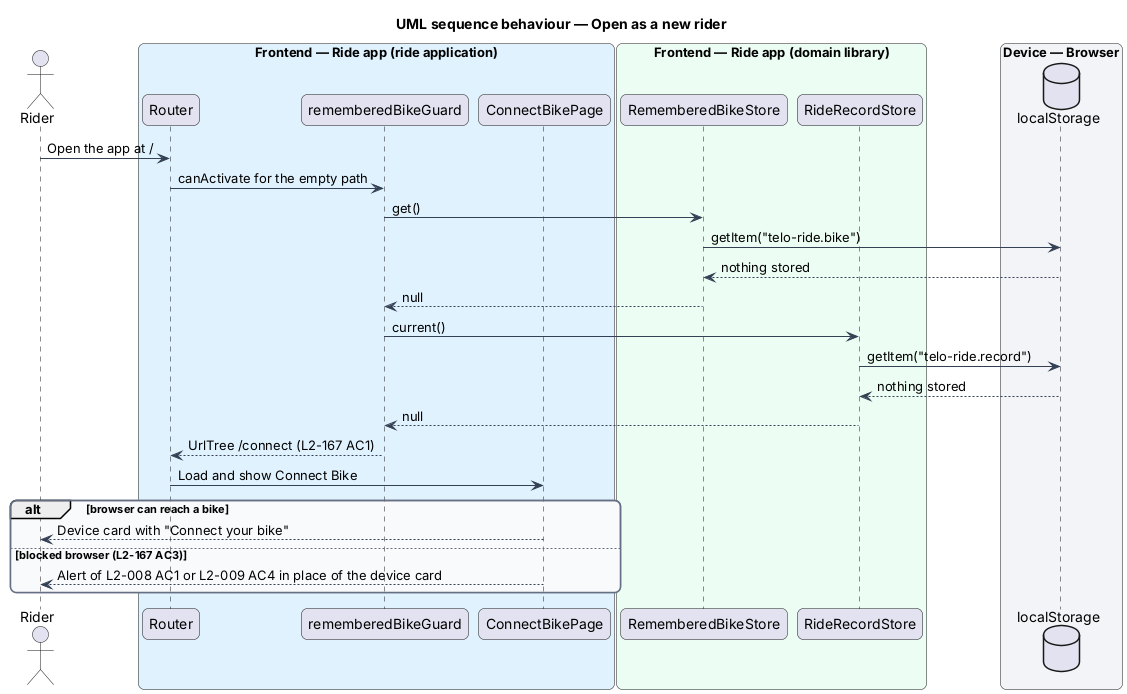

The diagram above was rendered by PlantUML. Its source (embedded in the PNG):
@startuml
title UML sequence behaviour — Open as a new rider
skinparam backgroundColor #FFFFFF
skinparam shadowing false
skinparam roundcorner 12
skinparam defaultFontName Arial
skinparam ArrowColor #344054
skinparam rectangle {
  BorderColor #344054
  FontColor #101828
}
skinparam package {
  BorderColor #667085
  FontColor #101828
  BackgroundColor #F9FAFB
}
actor "Rider" as rider
box "Frontend — Ride app (ride application)" #E0F2FE
  participant "Router" as router
  participant "rememberedBikeGuard" as guard
  participant "ConnectBikePage" as connect
end box
box "Frontend — Ride app (domain library)" #ECFDF3
  participant "RememberedBikeStore" as bikes
  participant "RideRecordStore" as record
end box
box "Device — Browser" #F2F4F7
  database "localStorage" as storage
end box
rider -> router : Open the app at /
router -> guard : canActivate for the empty path
guard -> bikes : get()
bikes -> storage : getItem("telo-ride.bike")
storage --> bikes : nothing stored
bikes --> guard : null
guard -> record : current()
record -> storage : getItem("telo-ride.record")
storage --> record : nothing stored
record --> guard : null
guard --> router : UrlTree /connect (L2-167 AC1)
router -> connect : Load and show Connect Bike
alt browser can reach a bike
  connect --> rider : Device card with "Connect your bike"
else blocked browser (L2-167 AC3)
  connect --> rider : Alert of L2-008 AC1 or L2-009 AC4 in place of the device card
end
@enduml